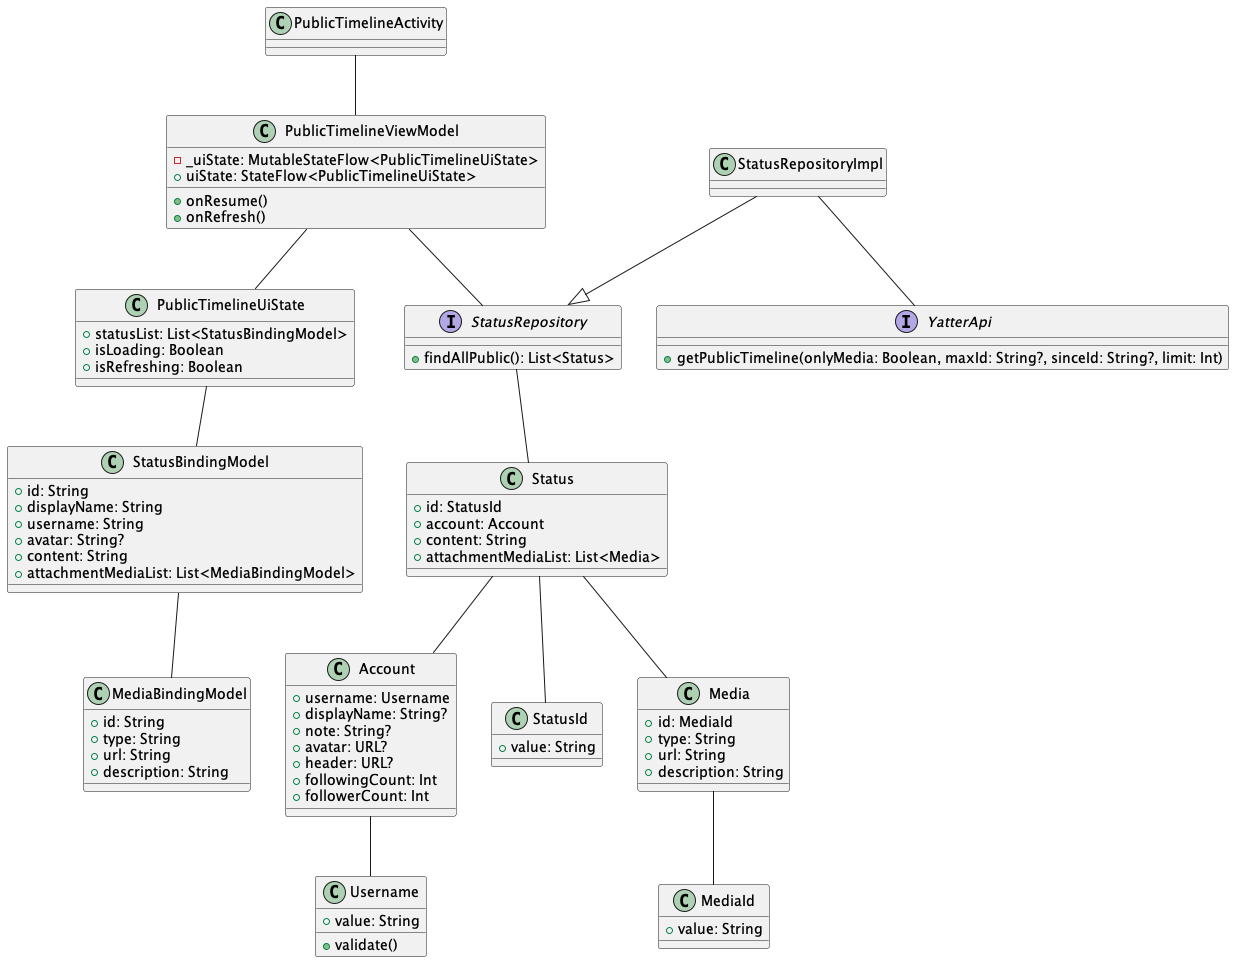

The diagram above was rendered by PlantUML. Its source (embedded in the PNG):
@startuml
class PublicTimelineActivity {}

class PublicTimelineViewModel {
  - _uiState: MutableStateFlow<PublicTimelineUiState>
  + uiState: StateFlow<PublicTimelineUiState>
  + onResume()
  + onRefresh()
}

class PublicTimelineUiState {
  + statusList: List<StatusBindingModel>
  + isLoading: Boolean
  + isRefreshing: Boolean
}

class StatusBindingModel {
  + id: String
  + displayName: String
  + username: String
  + avatar: String?
  + content: String
  + attachmentMediaList: List<MediaBindingModel>
}

class MediaBindingModel {
  + id: String
  + type: String
  + url: String
  + description: String

}

class Account {
  + username: Username
  + displayName: String?
  + note: String?
  + avatar: URL?
  + header: URL?
  + followingCount: Int
  + followerCount: Int
}

class Status {
  + id: StatusId
  + account: Account
  + content: String
  + attachmentMediaList: List<Media>
}

class StatusId {
  + value: String
}

class Media {
  + id: MediaId
  + type: String
  + url: String
  + description: String
}

class MediaId {
  + value: String
}

class Username {
  + value: String
  + validate()
}

interface StatusRepository {
  + findAllPublic(): List<Status>
}

class StatusRepositoryImpl {
}

interface YatterApi {
  + getPublicTimeline(onlyMedia: Boolean, maxId: String?, sinceId: String?, limit: Int)
}

StatusRepositoryImpl -- YatterApi
StatusRepositoryImpl --|> StatusRepository

PublicTimelineActivity -- PublicTimelineViewModel

PublicTimelineViewModel -- StatusRepository
PublicTimelineViewModel -- PublicTimelineUiState
PublicTimelineUiState -- StatusBindingModel
StatusBindingModel -- MediaBindingModel

StatusRepository -- Status
Status -- StatusId
Status -- Account
Status -- Media
Media -- MediaId
Account -- Username

@enduml